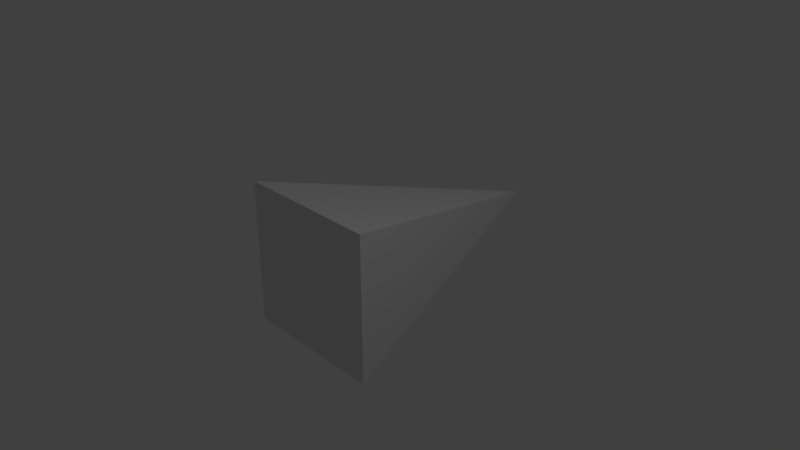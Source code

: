 # Source: projectile.blend  (saved by Blender 2.79.0; exported with 4.5.12 LTS)
import bpy
from mathutils import Matrix  # noqa: F401  (used for matrix-valued properties, if any)

bpy.ops.wm.read_factory_settings(use_empty=True)
scene = bpy.context.scene
scene.name = 'Scene'

# ---- collections
col_collection_1 = bpy.data.collections.new('Collection 1'); scene.collection.children.link(col_collection_1)

# ---- materials (node trees are filled in below, after node groups)
mat_material = bpy.data.materials.new('Material')
mat_material.alpha_threshold = 0.0
mat_material.use_transparent_shadow = False
mat_material.roughness = 0.5
mat_material.line_color = (0.0, 0.0, 0.0, 1.0)

# ---- material node trees

# ---- world
world_world = bpy.data.worlds.new('World'); scene.world = world_world
world_world.color = (0.05088, 0.05088, 0.05088)
world_world.use_sun_shadow = False
world_world.sun_shadow_jitter_overblur = 0.0
world_world.cycles.sampling_method = 'MANUAL'

# ---- cameras
cam_camera = bpy.data.cameras.new('Camera')
cam_camera.clip_end = 100.0
cam_camera.lens = 35.0
cam_camera.sensor_width = 32.0
cam_camera.sensor_height = 18.0
cam_camera.ortho_scale = 7.314
cam_camera.dof.focus_distance = 0.0
cam_camera.dof.aperture_fstop = 128.0

# ---- lights
light_lamp = bpy.data.lights.new('Lamp', 'POINT')
light_lamp.transmission_factor = 0.0
light_lamp.cutoff_distance = 30.0
light_lamp.energy = 100.0
light_lamp.shadow_buffer_clip_start = 1.001
light_lamp.shadow_soft_size = 0.1
light_lamp.shadow_maximum_resolution = 0.006
light_lamp.use_absolute_resolution = True

# ---- meshes
me_cube = bpy.data.meshes.new('Cube')
me_cube.from_pydata([(1.0, 1.0, -1.0), (1.0, -1.0, -1.0), (1.0, 1.0, 1.0), (1.0, -1.0, 1.0), (-3.002, -0.03759, -0.06155)], [], [(1, 4, 0), (4, 3, 2), (0, 2, 3, 1), (2, 0, 4), (3, 4, 1)])
me_cube.materials.append(mat_material)
me_cube.use_remesh_preserve_volume = False
me_cube.use_remesh_preserve_attributes = False
me_cube.use_mirror_vertex_groups = False
me_cube.update()

# ---- objects
ob_cube = bpy.data.objects.new('Cube', me_cube)
ob_lamp = bpy.data.objects.new('Lamp', light_lamp)
ob_camera = bpy.data.objects.new('Camera', cam_camera)

# ---- transforms, parenting, visibility, modifiers, constraints
ob_cube.location = (0.0, 0.0, 0.0)
ob_cube.rotation_euler = (0.0, 0.0, -1.571)
ob_cube.lock_rotations_4d = False
ob_cube.empty_display_type = 'ARROWS'
ob_cube.lineart.crease_threshold = 0.0
ob_lamp.location = (4.076, 1.005, 5.904)
ob_lamp.rotation_euler = (0.6503, 0.05522, 1.866)
ob_lamp.lock_rotations_4d = False
ob_lamp.empty_display_type = 'ARROWS'
ob_lamp.color = (0.0, 0.0, 0.0, 0.0)
ob_lamp.lineart.crease_threshold = 0.0
ob_camera.location = (7.481, -6.508, 5.344)
ob_camera.rotation_euler = (1.109, 0.0, 0.8149)
ob_camera.lock_rotations_4d = False
ob_camera.empty_display_type = 'ARROWS'
ob_camera.color = (0.0, 0.0, 0.0, 0.0)
ob_camera.display_type = 'WIRE'
ob_camera.lineart.crease_threshold = 0.0

# ---- collection membership
col_collection_1.objects.link(ob_cube)
col_collection_1.objects.link(ob_lamp)
col_collection_1.objects.link(ob_camera)

# ---- scene / render settings (as saved in the file)
scene.camera = ob_camera
scene.frame_start = 1; scene.frame_end = 250; scene.frame_set(1)
scene.render.engine = 'BLENDER_EEVEE_NEXT'
scene.render.resolution_percentage = 50
scene.render.dither_intensity = 0.0
scene.cycles.use_denoising = False
scene.cycles.samples = 128
scene.cycles.sampling_pattern = 'TABULATED_SOBOL'
scene.cycles.use_adaptive_sampling = False
scene.cycles.use_light_tree = False
scene.cycles.blur_glossy = 0.0
scene.cycles.sample_clamp_indirect = 0.0
scene.view_settings.view_transform = 'Standard'
bpy.context.view_layer.update()
